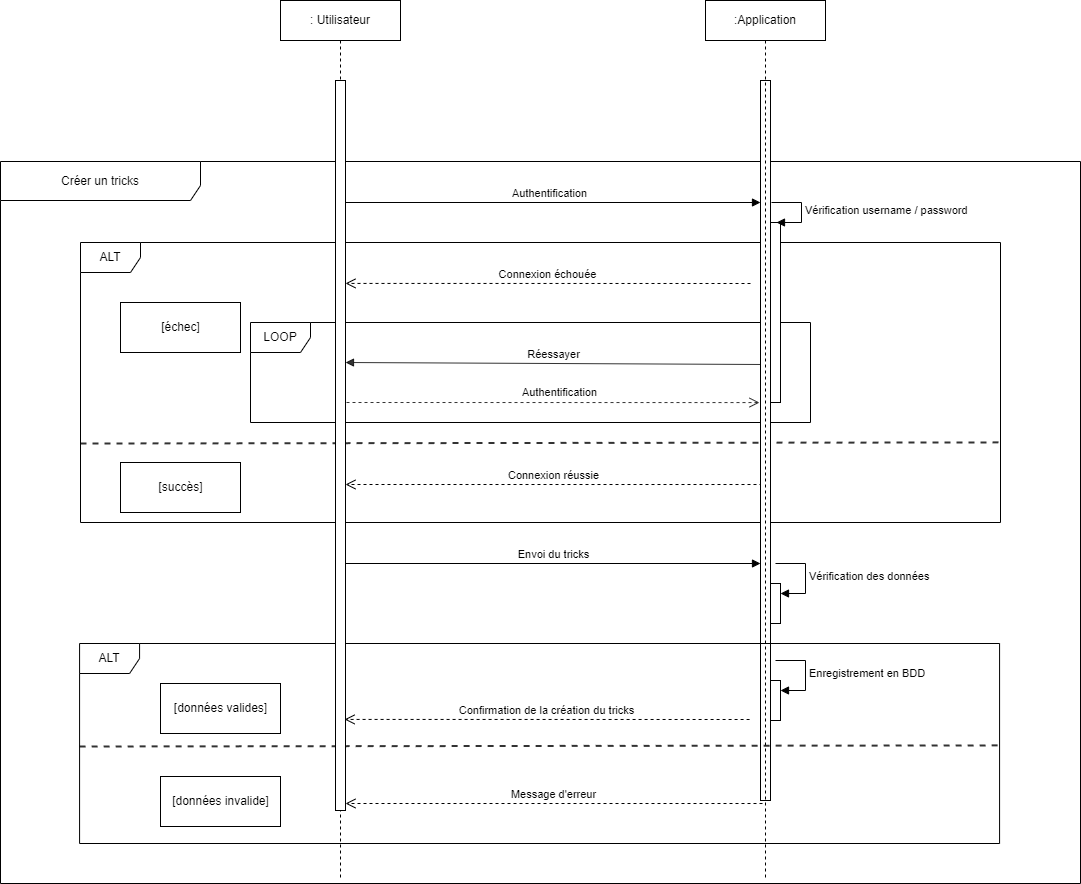

The diagram above was exported from draw.io. Its source (the exported page's mxGraphModel, read from the mxfile embedded in the PNG):
<mxGraphModel dx="1434" dy="3134" grid="1" gridSize="10" guides="1" tooltips="1" connect="1" arrows="1" fold="1" page="1" pageScale="1" pageWidth="1654" pageHeight="1169" background="#ffffff" math="0" shadow="0">
  <root>
    <mxCell id="0" />
    <mxCell id="1" parent="0" />
    <mxCell id="VjVwxsM3TYGcpitxjVZD-1" value="&lt;font style=&quot;vertical-align: inherit;&quot;&gt;&lt;font style=&quot;vertical-align: inherit;&quot;&gt;&lt;font style=&quot;vertical-align: inherit;&quot;&gt;&lt;font style=&quot;vertical-align: inherit;&quot;&gt;ALT&lt;/font&gt;&lt;/font&gt;&lt;/font&gt;&lt;/font&gt;" style="shape=umlFrame;whiteSpace=wrap;html=1;" vertex="1" parent="1">
      <mxGeometry x="120" y="-1358" width="920" height="280" as="geometry" />
    </mxCell>
    <mxCell id="VjVwxsM3TYGcpitxjVZD-2" value="" style="html=1;points=[];perimeter=orthogonalPerimeter;" vertex="1" parent="1">
      <mxGeometry x="375" y="-1398" width="10" height="90" as="geometry" />
    </mxCell>
    <mxCell id="VjVwxsM3TYGcpitxjVZD-3" value="" style="html=1;points=[];perimeter=orthogonalPerimeter;" vertex="1" parent="1">
      <mxGeometry x="375" y="-1268" width="10" height="80" as="geometry" />
    </mxCell>
    <mxCell id="VjVwxsM3TYGcpitxjVZD-4" value="LOOP" style="shape=umlFrame;whiteSpace=wrap;html=1;" vertex="1" parent="1">
      <mxGeometry x="290" y="-1278" width="560" height="100" as="geometry" />
    </mxCell>
    <mxCell id="VjVwxsM3TYGcpitxjVZD-5" value="" style="html=1;points=[];perimeter=orthogonalPerimeter;" vertex="1" parent="1">
      <mxGeometry x="800" y="-1398" width="10" height="290" as="geometry" />
    </mxCell>
    <mxCell id="VjVwxsM3TYGcpitxjVZD-6" value="" style="html=1;points=[];perimeter=orthogonalPerimeter;" vertex="1" parent="1">
      <mxGeometry x="810" y="-1378" width="10" height="180" as="geometry" />
    </mxCell>
    <mxCell id="VjVwxsM3TYGcpitxjVZD-7" value="&lt;font style=&quot;vertical-align: inherit;&quot;&gt;&lt;font style=&quot;vertical-align: inherit;&quot;&gt;Vérification username / password&lt;/font&gt;&lt;/font&gt;" style="edgeStyle=orthogonalEdgeStyle;html=1;align=left;spacingLeft=2;endArrow=block;rounded=0;entryX=1;entryY=0;" edge="1" parent="1">
      <mxGeometry x="0.0133" relative="1" as="geometry">
        <mxPoint x="811" y="-1398" as="sourcePoint" />
        <Array as="points">
          <mxPoint x="841" y="-1398" />
        </Array>
        <mxPoint x="816" y="-1378" as="targetPoint" />
        <mxPoint as="offset" />
      </mxGeometry>
    </mxCell>
    <mxCell id="VjVwxsM3TYGcpitxjVZD-8" value="&lt;font style=&quot;vertical-align: inherit;&quot;&gt;&lt;font style=&quot;vertical-align: inherit;&quot;&gt;&lt;font style=&quot;vertical-align: inherit;&quot;&gt;&lt;font style=&quot;vertical-align: inherit;&quot;&gt;Connexion échouée&lt;/font&gt;&lt;/font&gt;&lt;/font&gt;&lt;/font&gt;" style="html=1;verticalAlign=bottom;endArrow=open;dashed=1;endSize=8;rounded=0;entryX=1;entryY=0.223;entryDx=0;entryDy=0;entryPerimeter=0;" edge="1" parent="1">
      <mxGeometry relative="1" as="geometry">
        <mxPoint x="790" y="-1317" as="sourcePoint" />
        <mxPoint x="385" y="-1317.07" as="targetPoint" />
      </mxGeometry>
    </mxCell>
    <mxCell id="VjVwxsM3TYGcpitxjVZD-9" value="&lt;font style=&quot;vertical-align: inherit;&quot;&gt;&lt;font style=&quot;vertical-align: inherit;&quot;&gt;&lt;font style=&quot;vertical-align: inherit;&quot;&gt;&lt;font style=&quot;vertical-align: inherit;&quot;&gt;Connexion réussie&lt;/font&gt;&lt;/font&gt;&lt;/font&gt;&lt;/font&gt;" style="html=1;verticalAlign=bottom;endArrow=open;dashed=1;endSize=8;rounded=0;exitX=0.2;exitY=0.953;exitDx=0;exitDy=0;exitPerimeter=0;" edge="1" parent="1">
      <mxGeometry relative="1" as="geometry">
        <mxPoint x="802" y="-1115.99" as="sourcePoint" />
        <mxPoint x="385" y="-1116" as="targetPoint" />
      </mxGeometry>
    </mxCell>
    <mxCell id="VjVwxsM3TYGcpitxjVZD-10" value="&lt;font style=&quot;vertical-align: inherit;&quot;&gt;&lt;font style=&quot;vertical-align: inherit;&quot;&gt;Authentification&lt;/font&gt;&lt;/font&gt;" style="html=1;verticalAlign=bottom;endArrow=block;rounded=0;exitX=0.3;exitY=0;exitDx=0;exitDy=0;exitPerimeter=0;" edge="1" parent="1" source="VjVwxsM3TYGcpitxjVZD-2">
      <mxGeometry relative="1" as="geometry">
        <mxPoint x="530" y="-1238" as="sourcePoint" />
        <mxPoint x="800" y="-1398" as="targetPoint" />
      </mxGeometry>
    </mxCell>
    <mxCell id="VjVwxsM3TYGcpitxjVZD-11" value="" style="endArrow=none;dashed=1;html=1;rounded=0;strokeWidth=2;opacity=80;entryX=1.001;entryY=0.714;entryDx=0;entryDy=0;entryPerimeter=0;" edge="1" parent="1" target="VjVwxsM3TYGcpitxjVZD-1">
      <mxGeometry width="50" height="50" relative="1" as="geometry">
        <mxPoint x="120" y="-1157" as="sourcePoint" />
        <mxPoint x="880" y="-1157" as="targetPoint" />
      </mxGeometry>
    </mxCell>
    <mxCell id="VjVwxsM3TYGcpitxjVZD-12" value="&lt;font style=&quot;vertical-align: inherit;&quot;&gt;&lt;font style=&quot;vertical-align: inherit;&quot;&gt;&lt;font style=&quot;vertical-align: inherit;&quot;&gt;&lt;font style=&quot;vertical-align: inherit;&quot;&gt;[échec]&lt;/font&gt;&lt;/font&gt;&lt;/font&gt;&lt;/font&gt;" style="html=1;" vertex="1" parent="1">
      <mxGeometry x="160" y="-1298" width="120" height="50" as="geometry" />
    </mxCell>
    <mxCell id="VjVwxsM3TYGcpitxjVZD-13" value="&lt;font style=&quot;vertical-align: inherit;&quot;&gt;&lt;font style=&quot;vertical-align: inherit;&quot;&gt;&lt;font style=&quot;vertical-align: inherit;&quot;&gt;&lt;font style=&quot;vertical-align: inherit;&quot;&gt;&lt;font style=&quot;vertical-align: inherit;&quot;&gt;&lt;font style=&quot;vertical-align: inherit;&quot;&gt;[succès]&lt;/font&gt;&lt;/font&gt;&lt;/font&gt;&lt;/font&gt;&lt;/font&gt;&lt;/font&gt;" style="html=1;" vertex="1" parent="1">
      <mxGeometry x="160" y="-1138" width="120" height="50" as="geometry" />
    </mxCell>
    <mxCell id="VjVwxsM3TYGcpitxjVZD-14" value="Réessayer" style="html=1;verticalAlign=bottom;endArrow=block;rounded=0;strokeWidth=1;opacity=80;exitX=0.1;exitY=0.247;exitDx=0;exitDy=0;exitPerimeter=0;" edge="1" parent="1">
      <mxGeometry width="80" relative="1" as="geometry">
        <mxPoint x="801" y="-1236.01" as="sourcePoint" />
        <mxPoint x="385" y="-1238" as="targetPoint" />
      </mxGeometry>
    </mxCell>
    <mxCell id="VjVwxsM3TYGcpitxjVZD-15" value="" style="endArrow=open;dashed=1;endFill=0;endSize=8;html=1;rounded=0;strokeWidth=1;opacity=80;entryX=-0.1;entryY=0.471;entryDx=0;entryDy=0;entryPerimeter=0;" edge="1" parent="1">
      <mxGeometry width="160" relative="1" as="geometry">
        <mxPoint x="386" y="-1198" as="sourcePoint" />
        <mxPoint x="799" y="-1197.93" as="targetPoint" />
      </mxGeometry>
    </mxCell>
    <mxCell id="VjVwxsM3TYGcpitxjVZD-16" value="Authentification" style="edgeLabel;html=1;align=center;verticalAlign=middle;resizable=0;points=[];" vertex="1" connectable="0" parent="VjVwxsM3TYGcpitxjVZD-15">
      <mxGeometry x="0.075" y="1" relative="1" as="geometry">
        <mxPoint x="-10" y="-10" as="offset" />
      </mxGeometry>
    </mxCell>
    <mxCell id="VjVwxsM3TYGcpitxjVZD-17" value="" style="html=1;points=[];perimeter=orthogonalPerimeter;outlineConnect=0;targetShapes=umlLifeline;portConstraint=eastwest;newEdgeStyle={&quot;edgeStyle&quot;:&quot;elbowEdgeStyle&quot;,&quot;elbow&quot;:&quot;vertical&quot;,&quot;curved&quot;:0,&quot;rounded&quot;:0};" vertex="1" parent="1">
      <mxGeometry x="375" y="-1520" width="10" height="730" as="geometry" />
    </mxCell>
    <mxCell id="VjVwxsM3TYGcpitxjVZD-18" value="Créer un tricks" style="shape=umlFrame;whiteSpace=wrap;html=1;pointerEvents=0;width=200;height=39;" vertex="1" parent="1">
      <mxGeometry x="40" y="-1439" width="1080" height="722" as="geometry" />
    </mxCell>
    <mxCell id="VjVwxsM3TYGcpitxjVZD-21" value="" style="html=1;points=[];perimeter=orthogonalPerimeter;outlineConnect=0;targetShapes=umlLifeline;portConstraint=eastwest;newEdgeStyle={&quot;edgeStyle&quot;:&quot;elbowEdgeStyle&quot;,&quot;elbow&quot;:&quot;vertical&quot;,&quot;curved&quot;:0,&quot;rounded&quot;:0};" vertex="1" parent="1">
      <mxGeometry x="800" y="-1520" width="10" height="720" as="geometry" />
    </mxCell>
    <mxCell id="VjVwxsM3TYGcpitxjVZD-22" value="&lt;font style=&quot;vertical-align: inherit;&quot;&gt;&lt;font style=&quot;vertical-align: inherit;&quot;&gt;&lt;font style=&quot;vertical-align: inherit;&quot;&gt;&lt;font style=&quot;vertical-align: inherit;&quot;&gt;Envoi du tricks&lt;/font&gt;&lt;/font&gt;&lt;/font&gt;&lt;/font&gt;" style="html=1;verticalAlign=bottom;endArrow=block;rounded=0;exitX=0.3;exitY=0;exitDx=0;exitDy=0;exitPerimeter=0;" edge="1" parent="1">
      <mxGeometry relative="1" as="geometry">
        <mxPoint x="385" y="-1037" as="sourcePoint" />
        <mxPoint x="800" y="-1037" as="targetPoint" />
      </mxGeometry>
    </mxCell>
    <mxCell id="VjVwxsM3TYGcpitxjVZD-23" value="" style="html=1;points=[];perimeter=orthogonalPerimeter;outlineConnect=0;targetShapes=umlLifeline;portConstraint=eastwest;newEdgeStyle={&quot;edgeStyle&quot;:&quot;elbowEdgeStyle&quot;,&quot;elbow&quot;:&quot;vertical&quot;,&quot;curved&quot;:0,&quot;rounded&quot;:0};" vertex="1" parent="1">
      <mxGeometry x="810" y="-1017" width="10" height="40" as="geometry" />
    </mxCell>
    <mxCell id="VjVwxsM3TYGcpitxjVZD-24" value="&lt;font style=&quot;vertical-align: inherit;&quot;&gt;&lt;font style=&quot;vertical-align: inherit;&quot;&gt;&lt;font style=&quot;vertical-align: inherit;&quot;&gt;&lt;font style=&quot;vertical-align: inherit;&quot;&gt;Vérification des données&lt;/font&gt;&lt;/font&gt;&lt;/font&gt;&lt;/font&gt;" style="html=1;align=left;spacingLeft=2;endArrow=block;rounded=0;edgeStyle=orthogonalEdgeStyle;curved=0;rounded=0;" edge="1" parent="1" target="VjVwxsM3TYGcpitxjVZD-23">
      <mxGeometry relative="1" as="geometry">
        <mxPoint x="815" y="-1037" as="sourcePoint" />
        <Array as="points">
          <mxPoint x="845" y="-1007" />
        </Array>
      </mxGeometry>
    </mxCell>
    <mxCell id="VjVwxsM3TYGcpitxjVZD-25" value="&lt;font style=&quot;vertical-align: inherit;&quot;&gt;&lt;font style=&quot;vertical-align: inherit;&quot;&gt;&lt;font style=&quot;vertical-align: inherit;&quot;&gt;&lt;font style=&quot;vertical-align: inherit;&quot;&gt;ALT&lt;/font&gt;&lt;/font&gt;&lt;/font&gt;&lt;/font&gt;" style="shape=umlFrame;whiteSpace=wrap;html=1;" vertex="1" parent="1">
      <mxGeometry x="119.08" y="-957" width="920" height="200" as="geometry" />
    </mxCell>
    <mxCell id="VjVwxsM3TYGcpitxjVZD-26" value="&lt;font style=&quot;vertical-align: inherit;&quot;&gt;&lt;font style=&quot;vertical-align: inherit;&quot;&gt;&lt;font style=&quot;vertical-align: inherit;&quot;&gt;&lt;font style=&quot;vertical-align: inherit;&quot;&gt;&lt;font style=&quot;vertical-align: inherit;&quot;&gt;&lt;font style=&quot;vertical-align: inherit;&quot;&gt;&lt;font style=&quot;vertical-align: inherit;&quot;&gt;&lt;font style=&quot;vertical-align: inherit;&quot;&gt;Confirmation de la création du tricks&lt;/font&gt;&lt;/font&gt;&lt;/font&gt;&lt;/font&gt;&lt;/font&gt;&lt;/font&gt;&lt;/font&gt;&lt;/font&gt;" style="html=1;verticalAlign=bottom;endArrow=open;dashed=1;endSize=8;rounded=0;entryX=1;entryY=0.223;entryDx=0;entryDy=0;entryPerimeter=0;" edge="1" parent="1">
      <mxGeometry relative="1" as="geometry">
        <mxPoint x="789.08" y="-881" as="sourcePoint" />
        <mxPoint x="384.08" y="-881.0699999999999" as="targetPoint" />
      </mxGeometry>
    </mxCell>
    <mxCell id="VjVwxsM3TYGcpitxjVZD-27" value="&lt;font style=&quot;vertical-align: inherit;&quot;&gt;&lt;font style=&quot;vertical-align: inherit;&quot;&gt;&lt;font style=&quot;vertical-align: inherit;&quot;&gt;&lt;font style=&quot;vertical-align: inherit;&quot;&gt;&lt;font style=&quot;vertical-align: inherit;&quot;&gt;&lt;font style=&quot;vertical-align: inherit;&quot;&gt;Message d'erreur&lt;/font&gt;&lt;/font&gt;&lt;/font&gt;&lt;/font&gt;&lt;/font&gt;&lt;/font&gt;" style="html=1;verticalAlign=bottom;endArrow=open;dashed=1;endSize=8;rounded=0;exitX=0.2;exitY=0.953;exitDx=0;exitDy=0;exitPerimeter=0;" edge="1" parent="1">
      <mxGeometry relative="1" as="geometry">
        <mxPoint x="802" y="-796.99" as="sourcePoint" />
        <mxPoint x="385" y="-797" as="targetPoint" />
      </mxGeometry>
    </mxCell>
    <mxCell id="VjVwxsM3TYGcpitxjVZD-28" value="" style="endArrow=none;dashed=1;html=1;rounded=0;strokeWidth=2;opacity=80;entryX=1.001;entryY=0.714;entryDx=0;entryDy=0;entryPerimeter=0;" edge="1" parent="1">
      <mxGeometry width="50" height="50" relative="1" as="geometry">
        <mxPoint x="119.08" y="-854" as="sourcePoint" />
        <mxPoint x="1040" y="-855.0799999999999" as="targetPoint" />
      </mxGeometry>
    </mxCell>
    <mxCell id="VjVwxsM3TYGcpitxjVZD-29" value="&lt;font style=&quot;vertical-align: inherit;&quot;&gt;&lt;font style=&quot;vertical-align: inherit;&quot;&gt;&lt;font style=&quot;vertical-align: inherit;&quot;&gt;&lt;font style=&quot;vertical-align: inherit;&quot;&gt;&lt;font style=&quot;vertical-align: inherit;&quot;&gt;&lt;font style=&quot;vertical-align: inherit;&quot;&gt;&lt;font style=&quot;vertical-align: inherit;&quot;&gt;&lt;font style=&quot;vertical-align: inherit;&quot;&gt;&lt;font style=&quot;vertical-align: inherit;&quot;&gt;&lt;font style=&quot;vertical-align: inherit;&quot;&gt;[données valides]&lt;/font&gt;&lt;/font&gt;&lt;/font&gt;&lt;/font&gt;&lt;/font&gt;&lt;/font&gt;&lt;/font&gt;&lt;/font&gt;&lt;/font&gt;&lt;/font&gt;" style="html=1;" vertex="1" parent="1">
      <mxGeometry x="200" y="-917" width="120" height="50" as="geometry" />
    </mxCell>
    <mxCell id="VjVwxsM3TYGcpitxjVZD-30" value="&lt;font style=&quot;vertical-align: inherit;&quot;&gt;&lt;font style=&quot;vertical-align: inherit;&quot;&gt;&lt;font style=&quot;vertical-align: inherit;&quot;&gt;&lt;font style=&quot;vertical-align: inherit;&quot;&gt;&lt;font style=&quot;vertical-align: inherit;&quot;&gt;&lt;font style=&quot;vertical-align: inherit;&quot;&gt;&lt;font style=&quot;vertical-align: inherit;&quot;&gt;&lt;font style=&quot;vertical-align: inherit;&quot;&gt;[données invalide]&lt;/font&gt;&lt;/font&gt;&lt;/font&gt;&lt;/font&gt;&lt;/font&gt;&lt;/font&gt;&lt;/font&gt;&lt;/font&gt;" style="html=1;" vertex="1" parent="1">
      <mxGeometry x="200" y="-824" width="120" height="50" as="geometry" />
    </mxCell>
    <mxCell id="VjVwxsM3TYGcpitxjVZD-31" value="" style="html=1;points=[];perimeter=orthogonalPerimeter;outlineConnect=0;targetShapes=umlLifeline;portConstraint=eastwest;newEdgeStyle={&quot;edgeStyle&quot;:&quot;elbowEdgeStyle&quot;,&quot;elbow&quot;:&quot;vertical&quot;,&quot;curved&quot;:0,&quot;rounded&quot;:0};" vertex="1" parent="1">
      <mxGeometry x="810" y="-920" width="10" height="40" as="geometry" />
    </mxCell>
    <mxCell id="VjVwxsM3TYGcpitxjVZD-32" value="&lt;font style=&quot;vertical-align: inherit;&quot;&gt;&lt;font style=&quot;vertical-align: inherit;&quot;&gt;Enregistrement en BDD&lt;/font&gt;&lt;/font&gt;" style="html=1;align=left;spacingLeft=2;endArrow=block;rounded=0;edgeStyle=orthogonalEdgeStyle;curved=0;rounded=0;" edge="1" parent="1" target="VjVwxsM3TYGcpitxjVZD-31">
      <mxGeometry relative="1" as="geometry">
        <mxPoint x="815" y="-940" as="sourcePoint" />
        <Array as="points">
          <mxPoint x="845" y="-910" />
        </Array>
      </mxGeometry>
    </mxCell>
    <mxCell id="VjVwxsM3TYGcpitxjVZD-33" value="&lt;font style=&quot;vertical-align: inherit;&quot;&gt;&lt;font style=&quot;vertical-align: inherit;&quot;&gt;: Utilisateur&lt;/font&gt;&lt;/font&gt;" style="shape=umlLifeline;perimeter=lifelinePerimeter;whiteSpace=wrap;html=1;container=1;dropTarget=0;collapsible=0;recursiveResize=0;outlineConnect=0;portConstraint=eastwest;newEdgeStyle={&quot;edgeStyle&quot;:&quot;elbowEdgeStyle&quot;,&quot;elbow&quot;:&quot;vertical&quot;,&quot;curved&quot;:0,&quot;rounded&quot;:0};size=40;" vertex="1" parent="1">
      <mxGeometry x="320" y="-1600" width="120" height="880" as="geometry" />
    </mxCell>
    <mxCell id="VjVwxsM3TYGcpitxjVZD-34" value="" style="html=1;points=[];perimeter=orthogonalPerimeter;outlineConnect=0;targetShapes=umlLifeline;portConstraint=eastwest;newEdgeStyle={&quot;edgeStyle&quot;:&quot;elbowEdgeStyle&quot;,&quot;elbow&quot;:&quot;vertical&quot;,&quot;curved&quot;:0,&quot;rounded&quot;:0};" vertex="1" parent="VjVwxsM3TYGcpitxjVZD-33">
      <mxGeometry x="55" y="80" width="10" height="730" as="geometry" />
    </mxCell>
    <mxCell id="VjVwxsM3TYGcpitxjVZD-36" value=":Application" style="shape=umlLifeline;perimeter=lifelinePerimeter;whiteSpace=wrap;html=1;container=1;dropTarget=0;collapsible=0;recursiveResize=0;outlineConnect=0;portConstraint=eastwest;newEdgeStyle={&quot;edgeStyle&quot;:&quot;elbowEdgeStyle&quot;,&quot;elbow&quot;:&quot;vertical&quot;,&quot;curved&quot;:0,&quot;rounded&quot;:0};size=40;" vertex="1" parent="1">
      <mxGeometry x="745" y="-1600" width="120" height="880" as="geometry" />
    </mxCell>
  </root>
</mxGraphModel>